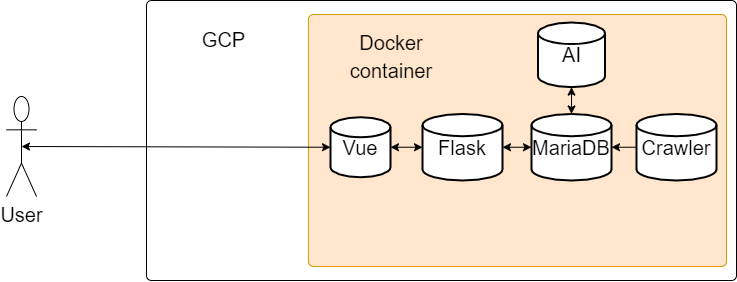

The diagram above was exported from draw.io. Its source (the exported page's mxGraphModel, read from the mxfile embedded in the PNG):
<mxGraphModel dx="1226" dy="649" grid="1" gridSize="10" guides="1" tooltips="1" connect="1" arrows="1" fold="1" page="1" pageScale="1" pageWidth="827" pageHeight="1169" math="0" shadow="0">
  <root>
    <mxCell id="0" />
    <mxCell id="1" parent="0" />
    <mxCell id="uthhH5kU8TNLE2OnKyds-87" value="" style="rounded=1;absoluteArcSize=1;html=1;arcSize=10;" vertex="1" parent="1">
      <mxGeometry x="340" y="270" width="590" height="280" as="geometry" />
    </mxCell>
    <mxCell id="uthhH5kU8TNLE2OnKyds-88" value="&lt;font style=&quot;font-size: 20px&quot;&gt;GCP&lt;/font&gt;" style="html=1;shape=mxgraph.er.anchor;whiteSpace=wrap;" vertex="1" parent="uthhH5kU8TNLE2OnKyds-87">
      <mxGeometry x="40" y="14" width="75.29" height="50" as="geometry" />
    </mxCell>
    <mxCell id="uthhH5kU8TNLE2OnKyds-89" value="" style="rounded=1;absoluteArcSize=1;html=1;arcSize=10;whiteSpace=wrap;points=[];strokeColor=#d79b00;fillColor=#ffe6cc;" vertex="1" parent="uthhH5kU8TNLE2OnKyds-87">
      <mxGeometry x="161.96" y="14" width="418.04" height="252" as="geometry" />
    </mxCell>
    <mxCell id="uthhH5kU8TNLE2OnKyds-17" value="&lt;font style=&quot;font-size: 20px&quot;&gt;Crawler&lt;/font&gt;" style="strokeWidth=2;html=1;shape=mxgraph.flowchart.database;whiteSpace=wrap;" vertex="1" parent="uthhH5kU8TNLE2OnKyds-87">
      <mxGeometry x="490" y="113.48" width="80" height="66.52" as="geometry" />
    </mxCell>
    <mxCell id="uthhH5kU8TNLE2OnKyds-26" value="&lt;span style=&quot;font-size: 20px&quot;&gt;AI&lt;/span&gt;" style="strokeWidth=2;html=1;shape=mxgraph.flowchart.database;whiteSpace=wrap;" vertex="1" parent="uthhH5kU8TNLE2OnKyds-87">
      <mxGeometry x="391.5" y="22" width="67" height="64.62" as="geometry" />
    </mxCell>
    <mxCell id="uthhH5kU8TNLE2OnKyds-97" value="&lt;span style=&quot;font-size: 20px&quot;&gt;MariaDB&lt;/span&gt;" style="strokeWidth=2;html=1;shape=mxgraph.flowchart.database;whiteSpace=wrap;" vertex="1" parent="uthhH5kU8TNLE2OnKyds-87">
      <mxGeometry x="385" y="113.48000000000002" width="80" height="66.52" as="geometry" />
    </mxCell>
    <mxCell id="uthhH5kU8TNLE2OnKyds-31" style="edgeStyle=orthogonalEdgeStyle;rounded=0;orthogonalLoop=1;jettySize=auto;html=1;exitX=0;exitY=0.5;exitDx=0;exitDy=0;exitPerimeter=0;entryX=1;entryY=0.5;entryDx=0;entryDy=0;entryPerimeter=0;" edge="1" parent="uthhH5kU8TNLE2OnKyds-87" source="uthhH5kU8TNLE2OnKyds-17" target="uthhH5kU8TNLE2OnKyds-97">
      <mxGeometry x="3" y="-140" as="geometry">
        <mxPoint x="450" y="150" as="targetPoint" />
      </mxGeometry>
    </mxCell>
    <mxCell id="uthhH5kU8TNLE2OnKyds-98" value="&lt;font style=&quot;font-size: 20px&quot;&gt;Flask&lt;/font&gt;" style="strokeWidth=2;html=1;shape=mxgraph.flowchart.database;whiteSpace=wrap;" vertex="1" parent="uthhH5kU8TNLE2OnKyds-87">
      <mxGeometry x="276" y="113.48000000000002" width="80" height="66.52" as="geometry" />
    </mxCell>
    <mxCell id="uthhH5kU8TNLE2OnKyds-99" value="" style="endArrow=classic;startArrow=classic;html=1;" edge="1" parent="uthhH5kU8TNLE2OnKyds-87" source="uthhH5kU8TNLE2OnKyds-97" target="uthhH5kU8TNLE2OnKyds-26">
      <mxGeometry width="50" height="50" relative="1" as="geometry">
        <mxPoint x="330" y="90" as="sourcePoint" />
        <mxPoint x="380" y="40" as="targetPoint" />
      </mxGeometry>
    </mxCell>
    <mxCell id="uthhH5kU8TNLE2OnKyds-100" value="" style="endArrow=classic;startArrow=classic;html=1;entryX=0;entryY=0.5;entryDx=0;entryDy=0;entryPerimeter=0;" edge="1" parent="uthhH5kU8TNLE2OnKyds-87" source="uthhH5kU8TNLE2OnKyds-98" target="uthhH5kU8TNLE2OnKyds-97">
      <mxGeometry width="50" height="50" relative="1" as="geometry">
        <mxPoint x="230" y="140" as="sourcePoint" />
        <mxPoint x="280" y="90" as="targetPoint" />
      </mxGeometry>
    </mxCell>
    <mxCell id="uthhH5kU8TNLE2OnKyds-25" value="&lt;span style=&quot;font-size: 20px&quot;&gt;Vue&lt;/span&gt;" style="strokeWidth=2;html=1;shape=mxgraph.flowchart.database;whiteSpace=wrap;" vertex="1" parent="uthhH5kU8TNLE2OnKyds-87">
      <mxGeometry x="184" y="116.74000000000001" width="60" height="60" as="geometry" />
    </mxCell>
    <mxCell id="uthhH5kU8TNLE2OnKyds-101" value="" style="endArrow=classic;startArrow=classic;html=1;" edge="1" parent="uthhH5kU8TNLE2OnKyds-87" source="uthhH5kU8TNLE2OnKyds-25" target="uthhH5kU8TNLE2OnKyds-98">
      <mxGeometry width="50" height="50" relative="1" as="geometry">
        <mxPoint x="210" y="100" as="sourcePoint" />
        <mxPoint x="260" y="50" as="targetPoint" />
      </mxGeometry>
    </mxCell>
    <mxCell id="uthhH5kU8TNLE2OnKyds-36" value="" style="endArrow=classic;startArrow=classic;html=1;" edge="1" parent="1">
      <mxGeometry x="363" y="130" width="50" height="50" as="geometry">
        <mxPoint x="643" y="314" as="sourcePoint" />
        <mxPoint x="643" y="314" as="targetPoint" />
      </mxGeometry>
    </mxCell>
    <mxCell id="uthhH5kU8TNLE2OnKyds-104" value="&lt;h1&gt;&lt;font style=&quot;font-size: 20px ; font-weight: normal&quot;&gt;Docker container&lt;/font&gt;&lt;/h1&gt;" style="text;html=1;strokeColor=none;fillColor=none;align=center;verticalAlign=middle;whiteSpace=wrap;rounded=0;" vertex="1" parent="1">
      <mxGeometry x="520" y="295" width="130" height="60" as="geometry" />
    </mxCell>
    <mxCell id="uthhH5kU8TNLE2OnKyds-109" value="&lt;font style=&quot;font-size: 20px&quot;&gt;User&lt;/font&gt;" style="shape=umlActor;verticalLabelPosition=bottom;verticalAlign=top;html=1;outlineConnect=0;" vertex="1" parent="1">
      <mxGeometry x="200" y="366" width="30" height="100" as="geometry" />
    </mxCell>
    <mxCell id="uthhH5kU8TNLE2OnKyds-117" value="" style="endArrow=classic;startArrow=classic;html=1;entryX=0;entryY=0.5;entryDx=0;entryDy=0;entryPerimeter=0;exitX=0.5;exitY=0.5;exitDx=0;exitDy=0;exitPerimeter=0;" edge="1" parent="1" source="uthhH5kU8TNLE2OnKyds-109" target="uthhH5kU8TNLE2OnKyds-25">
      <mxGeometry width="50" height="50" relative="1" as="geometry">
        <mxPoint x="400" y="540" as="sourcePoint" />
        <mxPoint x="450" y="490" as="targetPoint" />
      </mxGeometry>
    </mxCell>
  </root>
</mxGraphModel>